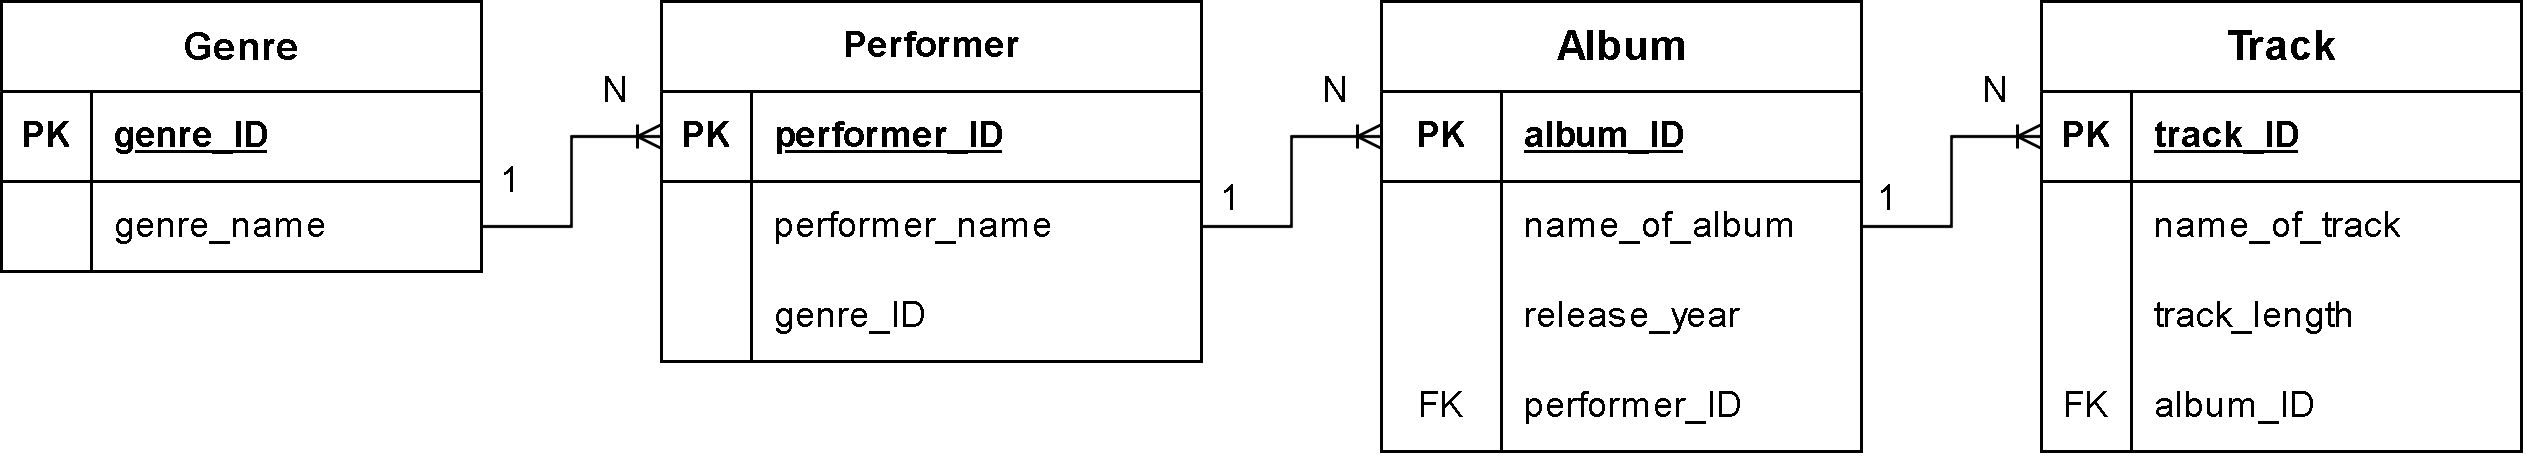

The diagram above was exported from draw.io. Its source (the exported page's mxGraphModel, read from the mxfile embedded in the PNG):
<mxGraphModel dx="1132" dy="592" grid="1" gridSize="10" guides="1" tooltips="1" connect="1" arrows="1" fold="1" page="1" pageScale="1" pageWidth="827" pageHeight="1169" math="0" shadow="0">
  <root>
    <mxCell id="0" />
    <mxCell id="1" parent="0" />
    <object label="Album" placeholders="1" id="UMu1ZF4szuUc7l5464iG-53">
      <mxCell parent="1" style="shape=table;startSize=30;container=1;collapsible=1;childLayout=tableLayout;fixedRows=1;rowLines=0;fontStyle=1;align=center;resizeLast=1;html=1;fontSize=14;" vertex="1">
        <mxGeometry height="150" width="160" x="490" y="170" as="geometry" />
      </mxCell>
    </object>
    <mxCell id="UMu1ZF4szuUc7l5464iG-54" parent="UMu1ZF4szuUc7l5464iG-53" style="shape=tableRow;horizontal=0;startSize=0;swimlaneHead=0;swimlaneBody=0;fillColor=none;collapsible=0;dropTarget=0;points=[[0,0.5],[1,0.5]];portConstraint=eastwest;top=0;left=0;right=0;bottom=1;" value="" vertex="1">
      <mxGeometry height="30" width="160" y="30" as="geometry" />
    </mxCell>
    <mxCell id="UMu1ZF4szuUc7l5464iG-55" parent="UMu1ZF4szuUc7l5464iG-54" style="shape=partialRectangle;connectable=0;fillColor=none;top=0;left=0;bottom=0;right=0;fontStyle=1;overflow=hidden;whiteSpace=wrap;html=1;" value="PK" vertex="1">
      <mxGeometry height="30" width="40" as="geometry">
        <mxRectangle height="30" width="40" as="alternateBounds" />
      </mxGeometry>
    </mxCell>
    <mxCell id="UMu1ZF4szuUc7l5464iG-56" parent="UMu1ZF4szuUc7l5464iG-54" style="shape=partialRectangle;connectable=0;fillColor=none;top=0;left=0;bottom=0;right=0;align=left;spacingLeft=6;fontStyle=5;overflow=hidden;whiteSpace=wrap;html=1;" value="album_ID" vertex="1">
      <mxGeometry height="30" width="120" x="40" as="geometry">
        <mxRectangle height="30" width="120" as="alternateBounds" />
      </mxGeometry>
    </mxCell>
    <mxCell id="UMu1ZF4szuUc7l5464iG-57" parent="UMu1ZF4szuUc7l5464iG-53" style="shape=tableRow;horizontal=0;startSize=0;swimlaneHead=0;swimlaneBody=0;fillColor=none;collapsible=0;dropTarget=0;points=[[0,0.5],[1,0.5]];portConstraint=eastwest;top=0;left=0;right=0;bottom=0;" value="" vertex="1">
      <mxGeometry height="30" width="160" y="60" as="geometry" />
    </mxCell>
    <mxCell id="UMu1ZF4szuUc7l5464iG-58" parent="UMu1ZF4szuUc7l5464iG-57" style="shape=partialRectangle;connectable=0;fillColor=none;top=0;left=0;bottom=0;right=0;editable=1;overflow=hidden;whiteSpace=wrap;html=1;" value="" vertex="1">
      <mxGeometry height="30" width="40" as="geometry">
        <mxRectangle height="30" width="40" as="alternateBounds" />
      </mxGeometry>
    </mxCell>
    <mxCell id="UMu1ZF4szuUc7l5464iG-59" parent="UMu1ZF4szuUc7l5464iG-57" style="shape=partialRectangle;connectable=0;fillColor=none;top=0;left=0;bottom=0;right=0;align=left;spacingLeft=6;overflow=hidden;whiteSpace=wrap;html=1;" value="name_of_album" vertex="1">
      <mxGeometry height="30" width="120" x="40" as="geometry">
        <mxRectangle height="30" width="120" as="alternateBounds" />
      </mxGeometry>
    </mxCell>
    <mxCell id="UMu1ZF4szuUc7l5464iG-60" parent="UMu1ZF4szuUc7l5464iG-53" style="shape=tableRow;horizontal=0;startSize=0;swimlaneHead=0;swimlaneBody=0;fillColor=none;collapsible=0;dropTarget=0;points=[[0,0.5],[1,0.5]];portConstraint=eastwest;top=0;left=0;right=0;bottom=0;" value="" vertex="1">
      <mxGeometry height="30" width="160" y="90" as="geometry" />
    </mxCell>
    <mxCell id="UMu1ZF4szuUc7l5464iG-61" parent="UMu1ZF4szuUc7l5464iG-60" style="shape=partialRectangle;connectable=0;fillColor=none;top=0;left=0;bottom=0;right=0;editable=1;overflow=hidden;whiteSpace=wrap;html=1;" value="" vertex="1">
      <mxGeometry height="30" width="40" as="geometry">
        <mxRectangle height="30" width="40" as="alternateBounds" />
      </mxGeometry>
    </mxCell>
    <mxCell id="UMu1ZF4szuUc7l5464iG-62" parent="UMu1ZF4szuUc7l5464iG-60" style="shape=partialRectangle;connectable=0;fillColor=none;top=0;left=0;bottom=0;right=0;align=left;spacingLeft=6;overflow=hidden;whiteSpace=wrap;html=1;" value="release_year" vertex="1">
      <mxGeometry height="30" width="120" x="40" as="geometry">
        <mxRectangle height="30" width="120" as="alternateBounds" />
      </mxGeometry>
    </mxCell>
    <mxCell id="UMu1ZF4szuUc7l5464iG-63" parent="UMu1ZF4szuUc7l5464iG-53" style="shape=tableRow;horizontal=0;startSize=0;swimlaneHead=0;swimlaneBody=0;fillColor=none;collapsible=0;dropTarget=0;points=[[0,0.5],[1,0.5]];portConstraint=eastwest;top=0;left=0;right=0;bottom=0;" value="" vertex="1">
      <mxGeometry height="30" width="160" y="120" as="geometry" />
    </mxCell>
    <mxCell id="UMu1ZF4szuUc7l5464iG-64" parent="UMu1ZF4szuUc7l5464iG-63" style="shape=partialRectangle;connectable=0;fillColor=none;top=0;left=0;bottom=0;right=0;editable=1;overflow=hidden;whiteSpace=wrap;html=1;" value="FK" vertex="1">
      <mxGeometry height="30" width="40" as="geometry">
        <mxRectangle height="30" width="40" as="alternateBounds" />
      </mxGeometry>
    </mxCell>
    <mxCell id="UMu1ZF4szuUc7l5464iG-65" parent="UMu1ZF4szuUc7l5464iG-63" style="shape=partialRectangle;connectable=0;fillColor=none;top=0;left=0;bottom=0;right=0;align=left;spacingLeft=6;overflow=hidden;whiteSpace=wrap;html=1;" value="performer_ID" vertex="1">
      <mxGeometry height="30" width="120" x="40" as="geometry">
        <mxRectangle height="30" width="120" as="alternateBounds" />
      </mxGeometry>
    </mxCell>
    <mxCell id="UMu1ZF4szuUc7l5464iG-97" edge="1" parent="1" source="UMu1ZF4szuUc7l5464iG-57" style="edgeStyle=entityRelationEdgeStyle;fontSize=12;html=1;endArrow=ERoneToMany;rounded=0;entryX=0;entryY=0.5;entryDx=0;entryDy=0;exitX=1;exitY=0.5;exitDx=0;exitDy=0;" target="UMu1ZF4szuUc7l5464iG-41" value="">
      <mxGeometry height="100" relative="1" width="100" as="geometry">
        <mxPoint x="670" y="120" as="sourcePoint" />
        <mxPoint x="650" y="140" as="targetPoint" />
      </mxGeometry>
    </mxCell>
    <mxCell id="UMu1ZF4szuUc7l5464iG-98" edge="1" parent="1" source="p-ljyzAlVDzyJdFaNSlP-21" style="edgeStyle=entityRelationEdgeStyle;fontSize=12;html=1;endArrow=ERoneToMany;rounded=0;entryX=0;entryY=0.5;entryDx=0;entryDy=0;exitX=1;exitY=0.5;exitDx=0;exitDy=0;" target="UMu1ZF4szuUc7l5464iG-54" value="">
      <mxGeometry height="100" relative="1" width="100" as="geometry">
        <mxPoint x="440" y="115" as="sourcePoint" />
        <mxPoint x="320" y="90" as="targetPoint" />
      </mxGeometry>
    </mxCell>
    <mxCell id="UMu1ZF4szuUc7l5464iG-99" parent="1" style="text;html=1;whiteSpace=wrap;strokeColor=none;fillColor=none;align=center;verticalAlign=middle;rounded=0;" value="1" vertex="1">
      <mxGeometry height="20" width="20" x="430" y="226" as="geometry" />
    </mxCell>
    <mxCell id="UMu1ZF4szuUc7l5464iG-100" parent="1" style="text;html=1;whiteSpace=wrap;strokeColor=none;fillColor=none;align=center;verticalAlign=middle;rounded=0;" value="N" vertex="1">
      <mxGeometry height="30" width="30" x="460" y="185" as="geometry" />
    </mxCell>
    <mxCell id="UMu1ZF4szuUc7l5464iG-101" parent="1" style="text;html=1;whiteSpace=wrap;strokeColor=none;fillColor=none;align=center;verticalAlign=middle;rounded=0;rotation=0;" value="1" vertex="1">
      <mxGeometry height="20" width="30" x="644" y="226" as="geometry" />
    </mxCell>
    <mxCell id="p-ljyzAlVDzyJdFaNSlP-2" parent="1" style="shape=table;startSize=30;container=1;collapsible=1;childLayout=tableLayout;fixedRows=1;rowLines=0;fontStyle=1;align=center;resizeLast=1;html=1;" value="&lt;font style=&quot;font-size: 13px;&quot;&gt;Genre&lt;/font&gt;" vertex="1">
      <mxGeometry height="90" width="160" x="30" y="170" as="geometry" />
    </mxCell>
    <mxCell id="p-ljyzAlVDzyJdFaNSlP-3" parent="p-ljyzAlVDzyJdFaNSlP-2" style="shape=tableRow;horizontal=0;startSize=0;swimlaneHead=0;swimlaneBody=0;fillColor=none;collapsible=0;dropTarget=0;points=[[0,0.5],[1,0.5]];portConstraint=eastwest;top=0;left=0;right=0;bottom=1;" value="" vertex="1">
      <mxGeometry height="30" width="160" y="30" as="geometry" />
    </mxCell>
    <mxCell id="p-ljyzAlVDzyJdFaNSlP-4" parent="p-ljyzAlVDzyJdFaNSlP-3" style="shape=partialRectangle;connectable=0;fillColor=none;top=0;left=0;bottom=0;right=0;fontStyle=1;overflow=hidden;whiteSpace=wrap;html=1;" value="PK" vertex="1">
      <mxGeometry height="30" width="30" as="geometry">
        <mxRectangle height="30" width="30" as="alternateBounds" />
      </mxGeometry>
    </mxCell>
    <mxCell id="p-ljyzAlVDzyJdFaNSlP-5" parent="p-ljyzAlVDzyJdFaNSlP-3" style="shape=partialRectangle;connectable=0;fillColor=none;top=0;left=0;bottom=0;right=0;align=left;spacingLeft=6;fontStyle=5;overflow=hidden;whiteSpace=wrap;html=1;" value="genre_ID" vertex="1">
      <mxGeometry height="30" width="130" x="30" as="geometry">
        <mxRectangle height="30" width="130" as="alternateBounds" />
      </mxGeometry>
    </mxCell>
    <mxCell id="p-ljyzAlVDzyJdFaNSlP-6" parent="p-ljyzAlVDzyJdFaNSlP-2" style="shape=tableRow;horizontal=0;startSize=0;swimlaneHead=0;swimlaneBody=0;fillColor=none;collapsible=0;dropTarget=0;points=[[0,0.5],[1,0.5]];portConstraint=eastwest;top=0;left=0;right=0;bottom=0;" value="" vertex="1">
      <mxGeometry height="30" width="160" y="60" as="geometry" />
    </mxCell>
    <mxCell id="p-ljyzAlVDzyJdFaNSlP-7" parent="p-ljyzAlVDzyJdFaNSlP-6" style="shape=partialRectangle;connectable=0;fillColor=none;top=0;left=0;bottom=0;right=0;editable=1;overflow=hidden;whiteSpace=wrap;html=1;" value="" vertex="1">
      <mxGeometry height="30" width="30" as="geometry">
        <mxRectangle height="30" width="30" as="alternateBounds" />
      </mxGeometry>
    </mxCell>
    <mxCell id="p-ljyzAlVDzyJdFaNSlP-8" parent="p-ljyzAlVDzyJdFaNSlP-6" style="shape=partialRectangle;connectable=0;fillColor=none;top=0;left=0;bottom=0;right=0;align=left;spacingLeft=6;overflow=hidden;whiteSpace=wrap;html=1;" value="genre_name" vertex="1">
      <mxGeometry height="30" width="130" x="30" as="geometry">
        <mxRectangle height="30" width="130" as="alternateBounds" />
      </mxGeometry>
    </mxCell>
    <mxCell id="p-ljyzAlVDzyJdFaNSlP-17" parent="1" style="shape=table;startSize=30;container=1;collapsible=1;childLayout=tableLayout;fixedRows=1;rowLines=0;fontStyle=1;align=center;resizeLast=1;html=1;" value="Performer" vertex="1">
      <mxGeometry height="120" width="180" x="250" y="170" as="geometry" />
    </mxCell>
    <mxCell id="p-ljyzAlVDzyJdFaNSlP-18" parent="p-ljyzAlVDzyJdFaNSlP-17" style="shape=tableRow;horizontal=0;startSize=0;swimlaneHead=0;swimlaneBody=0;fillColor=none;collapsible=0;dropTarget=0;points=[[0,0.5],[1,0.5]];portConstraint=eastwest;top=0;left=0;right=0;bottom=1;" value="" vertex="1">
      <mxGeometry height="30" width="180" y="30" as="geometry" />
    </mxCell>
    <mxCell id="p-ljyzAlVDzyJdFaNSlP-19" parent="p-ljyzAlVDzyJdFaNSlP-18" style="shape=partialRectangle;connectable=0;fillColor=none;top=0;left=0;bottom=0;right=0;fontStyle=1;overflow=hidden;whiteSpace=wrap;html=1;" value="PK" vertex="1">
      <mxGeometry height="30" width="30" as="geometry">
        <mxRectangle height="30" width="30" as="alternateBounds" />
      </mxGeometry>
    </mxCell>
    <mxCell id="p-ljyzAlVDzyJdFaNSlP-20" parent="p-ljyzAlVDzyJdFaNSlP-18" style="shape=partialRectangle;connectable=0;fillColor=none;top=0;left=0;bottom=0;right=0;align=left;spacingLeft=6;fontStyle=5;overflow=hidden;whiteSpace=wrap;html=1;" value="performer_ID" vertex="1">
      <mxGeometry height="30" width="150" x="30" as="geometry">
        <mxRectangle height="30" width="150" as="alternateBounds" />
      </mxGeometry>
    </mxCell>
    <mxCell id="p-ljyzAlVDzyJdFaNSlP-21" parent="p-ljyzAlVDzyJdFaNSlP-17" style="shape=tableRow;horizontal=0;startSize=0;swimlaneHead=0;swimlaneBody=0;fillColor=none;collapsible=0;dropTarget=0;points=[[0,0.5],[1,0.5]];portConstraint=eastwest;top=0;left=0;right=0;bottom=0;" value="" vertex="1">
      <mxGeometry height="30" width="180" y="60" as="geometry" />
    </mxCell>
    <mxCell id="p-ljyzAlVDzyJdFaNSlP-22" parent="p-ljyzAlVDzyJdFaNSlP-21" style="shape=partialRectangle;connectable=0;fillColor=none;top=0;left=0;bottom=0;right=0;editable=1;overflow=hidden;whiteSpace=wrap;html=1;" value="" vertex="1">
      <mxGeometry height="30" width="30" as="geometry">
        <mxRectangle height="30" width="30" as="alternateBounds" />
      </mxGeometry>
    </mxCell>
    <mxCell id="p-ljyzAlVDzyJdFaNSlP-23" parent="p-ljyzAlVDzyJdFaNSlP-21" style="shape=partialRectangle;connectable=0;fillColor=none;top=0;left=0;bottom=0;right=0;align=left;spacingLeft=6;overflow=hidden;whiteSpace=wrap;html=1;" value="performer_name" vertex="1">
      <mxGeometry height="30" width="150" x="30" as="geometry">
        <mxRectangle height="30" width="150" as="alternateBounds" />
      </mxGeometry>
    </mxCell>
    <mxCell id="p-ljyzAlVDzyJdFaNSlP-24" parent="p-ljyzAlVDzyJdFaNSlP-17" style="shape=tableRow;horizontal=0;startSize=0;swimlaneHead=0;swimlaneBody=0;fillColor=none;collapsible=0;dropTarget=0;points=[[0,0.5],[1,0.5]];portConstraint=eastwest;top=0;left=0;right=0;bottom=0;" value="" vertex="1">
      <mxGeometry height="30" width="180" y="90" as="geometry" />
    </mxCell>
    <mxCell id="p-ljyzAlVDzyJdFaNSlP-25" parent="p-ljyzAlVDzyJdFaNSlP-24" style="shape=partialRectangle;connectable=0;fillColor=none;top=0;left=0;bottom=0;right=0;editable=1;overflow=hidden;whiteSpace=wrap;html=1;" value="" vertex="1">
      <mxGeometry height="30" width="30" as="geometry">
        <mxRectangle height="30" width="30" as="alternateBounds" />
      </mxGeometry>
    </mxCell>
    <mxCell id="p-ljyzAlVDzyJdFaNSlP-26" parent="p-ljyzAlVDzyJdFaNSlP-24" style="shape=partialRectangle;connectable=0;fillColor=none;top=0;left=0;bottom=0;right=0;align=left;spacingLeft=6;overflow=hidden;whiteSpace=wrap;html=1;" value="genre_ID" vertex="1">
      <mxGeometry height="30" width="150" x="30" as="geometry">
        <mxRectangle height="30" width="150" as="alternateBounds" />
      </mxGeometry>
    </mxCell>
    <mxCell id="p-ljyzAlVDzyJdFaNSlP-31" parent="1" style="text;html=1;whiteSpace=wrap;strokeColor=none;fillColor=none;align=center;verticalAlign=middle;rounded=0;" value="N" vertex="1">
      <mxGeometry height="20" width="30" x="680" y="190" as="geometry" />
    </mxCell>
    <mxCell id="UMu1ZF4szuUc7l5464iG-40" parent="1" style="shape=table;startSize=30;container=1;collapsible=1;childLayout=tableLayout;fixedRows=1;rowLines=0;fontStyle=1;align=center;resizeLast=1;html=1;fontSize=14;" value="Track" vertex="1">
      <mxGeometry height="150" width="160" x="710" y="170" as="geometry" />
    </mxCell>
    <mxCell id="UMu1ZF4szuUc7l5464iG-41" parent="UMu1ZF4szuUc7l5464iG-40" style="shape=tableRow;horizontal=0;startSize=0;swimlaneHead=0;swimlaneBody=0;fillColor=none;collapsible=0;dropTarget=0;points=[[0,0.5],[1,0.5]];portConstraint=eastwest;top=0;left=0;right=0;bottom=1;" value="" vertex="1">
      <mxGeometry height="30" width="160" y="30" as="geometry" />
    </mxCell>
    <mxCell id="UMu1ZF4szuUc7l5464iG-42" parent="UMu1ZF4szuUc7l5464iG-41" style="shape=partialRectangle;connectable=0;fillColor=none;top=0;left=0;bottom=0;right=0;fontStyle=1;overflow=hidden;whiteSpace=wrap;html=1;" value="PK" vertex="1">
      <mxGeometry height="30" width="30" as="geometry">
        <mxRectangle height="30" width="30" as="alternateBounds" />
      </mxGeometry>
    </mxCell>
    <mxCell id="UMu1ZF4szuUc7l5464iG-43" parent="UMu1ZF4szuUc7l5464iG-41" style="shape=partialRectangle;connectable=0;fillColor=none;top=0;left=0;bottom=0;right=0;align=left;spacingLeft=6;fontStyle=5;overflow=hidden;whiteSpace=wrap;html=1;" value="track_ID" vertex="1">
      <mxGeometry height="30" width="130" x="30" as="geometry">
        <mxRectangle height="30" width="130" as="alternateBounds" />
      </mxGeometry>
    </mxCell>
    <mxCell id="UMu1ZF4szuUc7l5464iG-44" parent="UMu1ZF4szuUc7l5464iG-40" style="shape=tableRow;horizontal=0;startSize=0;swimlaneHead=0;swimlaneBody=0;fillColor=none;collapsible=0;dropTarget=0;points=[[0,0.5],[1,0.5]];portConstraint=eastwest;top=0;left=0;right=0;bottom=0;" value="" vertex="1">
      <mxGeometry height="30" width="160" y="60" as="geometry" />
    </mxCell>
    <mxCell id="UMu1ZF4szuUc7l5464iG-45" parent="UMu1ZF4szuUc7l5464iG-44" style="shape=partialRectangle;connectable=0;fillColor=none;top=0;left=0;bottom=0;right=0;editable=1;overflow=hidden;whiteSpace=wrap;html=1;" value="" vertex="1">
      <mxGeometry height="30" width="30" as="geometry">
        <mxRectangle height="30" width="30" as="alternateBounds" />
      </mxGeometry>
    </mxCell>
    <mxCell id="UMu1ZF4szuUc7l5464iG-46" parent="UMu1ZF4szuUc7l5464iG-44" style="shape=partialRectangle;connectable=0;fillColor=none;top=0;left=0;bottom=0;right=0;align=left;spacingLeft=6;overflow=hidden;whiteSpace=wrap;html=1;" value="name_of_track" vertex="1">
      <mxGeometry height="30" width="130" x="30" as="geometry">
        <mxRectangle height="30" width="130" as="alternateBounds" />
      </mxGeometry>
    </mxCell>
    <mxCell id="UMu1ZF4szuUc7l5464iG-47" parent="UMu1ZF4szuUc7l5464iG-40" style="shape=tableRow;horizontal=0;startSize=0;swimlaneHead=0;swimlaneBody=0;fillColor=none;collapsible=0;dropTarget=0;points=[[0,0.5],[1,0.5]];portConstraint=eastwest;top=0;left=0;right=0;bottom=0;" value="" vertex="1">
      <mxGeometry height="30" width="160" y="90" as="geometry" />
    </mxCell>
    <mxCell id="UMu1ZF4szuUc7l5464iG-48" parent="UMu1ZF4szuUc7l5464iG-47" style="shape=partialRectangle;connectable=0;fillColor=none;top=0;left=0;bottom=0;right=0;editable=1;overflow=hidden;whiteSpace=wrap;html=1;" value="" vertex="1">
      <mxGeometry height="30" width="30" as="geometry">
        <mxRectangle height="30" width="30" as="alternateBounds" />
      </mxGeometry>
    </mxCell>
    <mxCell id="UMu1ZF4szuUc7l5464iG-49" parent="UMu1ZF4szuUc7l5464iG-47" style="shape=partialRectangle;connectable=0;fillColor=none;top=0;left=0;bottom=0;right=0;align=left;spacingLeft=6;overflow=hidden;whiteSpace=wrap;html=1;" value="track_length" vertex="1">
      <mxGeometry height="30" width="130" x="30" as="geometry">
        <mxRectangle height="30" width="130" as="alternateBounds" />
      </mxGeometry>
    </mxCell>
    <mxCell id="UMu1ZF4szuUc7l5464iG-50" parent="UMu1ZF4szuUc7l5464iG-40" style="shape=tableRow;horizontal=0;startSize=0;swimlaneHead=0;swimlaneBody=0;fillColor=none;collapsible=0;dropTarget=0;points=[[0,0.5],[1,0.5]];portConstraint=eastwest;top=0;left=0;right=0;bottom=0;" value="" vertex="1">
      <mxGeometry height="30" width="160" y="120" as="geometry" />
    </mxCell>
    <mxCell id="UMu1ZF4szuUc7l5464iG-51" parent="UMu1ZF4szuUc7l5464iG-50" style="shape=partialRectangle;connectable=0;fillColor=none;top=0;left=0;bottom=0;right=0;editable=1;overflow=hidden;whiteSpace=wrap;html=1;" value="FK" vertex="1">
      <mxGeometry height="30" width="30" as="geometry">
        <mxRectangle height="30" width="30" as="alternateBounds" />
      </mxGeometry>
    </mxCell>
    <mxCell id="UMu1ZF4szuUc7l5464iG-52" parent="UMu1ZF4szuUc7l5464iG-50" style="shape=partialRectangle;connectable=0;fillColor=none;top=0;left=0;bottom=0;right=0;align=left;spacingLeft=6;overflow=hidden;whiteSpace=wrap;html=1;" value="album_ID" vertex="1">
      <mxGeometry height="30" width="130" x="30" as="geometry">
        <mxRectangle height="30" width="130" as="alternateBounds" />
      </mxGeometry>
    </mxCell>
    <mxCell id="p-ljyzAlVDzyJdFaNSlP-34" edge="1" parent="1" source="p-ljyzAlVDzyJdFaNSlP-6" style="edgeStyle=entityRelationEdgeStyle;fontSize=12;html=1;endArrow=ERoneToMany;rounded=0;entryX=0;entryY=0.5;entryDx=0;entryDy=0;" target="p-ljyzAlVDzyJdFaNSlP-18" value="">
      <mxGeometry height="100" relative="1" width="100" as="geometry">
        <mxPoint x="193.06" y="120" as="sourcePoint" />
        <mxPoint x="270" y="80" as="targetPoint" />
      </mxGeometry>
    </mxCell>
    <mxCell id="p-ljyzAlVDzyJdFaNSlP-37" parent="1" style="text;html=1;whiteSpace=wrap;strokeColor=none;fillColor=none;align=center;verticalAlign=middle;rounded=0;" value="N" vertex="1">
      <mxGeometry height="30" width="30" x="220" y="185" as="geometry" />
    </mxCell>
    <mxCell id="p-ljyzAlVDzyJdFaNSlP-38" parent="1" style="text;html=1;whiteSpace=wrap;strokeColor=none;fillColor=none;align=center;verticalAlign=middle;rounded=0;" value="1" vertex="1">
      <mxGeometry height="20" width="20" x="190" y="220" as="geometry" />
    </mxCell>
  </root>
</mxGraphModel>